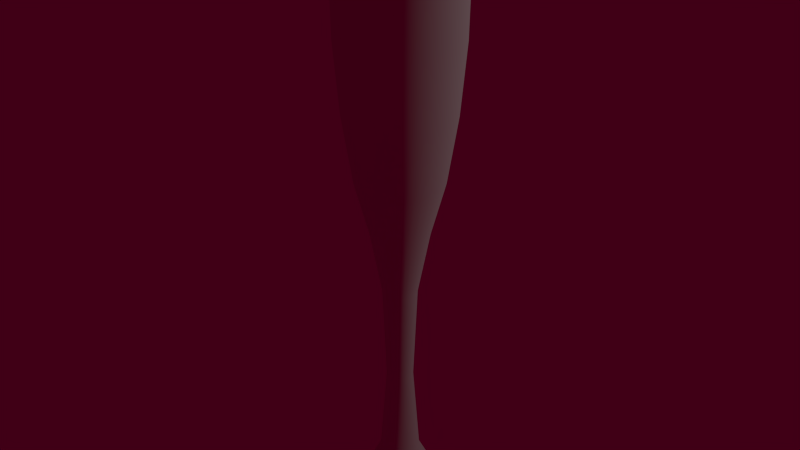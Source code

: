 # Source: wineGlass.blend  (saved by Blender 2.74.0; exported with 4.5.12 LTS)
import bpy
from mathutils import Matrix  # noqa: F401  (used for matrix-valued properties, if any)

bpy.ops.wm.read_factory_settings(use_empty=True)
scene = bpy.context.scene
scene.name = 'Scene'

# ---- collections
col_collection_1 = bpy.data.collections.new('Collection 1'); scene.collection.children.link(col_collection_1)

# ---- materials (node trees are filled in below, after node groups)
mat_mat_glass = bpy.data.materials.new('mat_glass')
mat_mat_glass.alpha_threshold = 0.0
mat_mat_glass.use_transparent_shadow = False
mat_mat_glass.roughness = 0.5
mat_mat_glass.specular_intensity = 0.4577

# ---- material node trees

# ---- world
world_world = bpy.data.worlds.new('World'); scene.world = world_world
world_world.color = (0.05088, 0.0, 0.007938)
world_world.use_sun_shadow = False
world_world.sun_shadow_jitter_overblur = 0.0
world_world.cycles.sampling_method = 'MANUAL'
world_world.cycles.sample_map_resolution = 256

# ---- lights
light_hemi = bpy.data.lights.new('Hemi', 'POINT')
light_hemi.transmission_factor = 0.0
light_hemi.energy = 100.0
light_hemi.shadow_buffer_clip_start = 0.5
light_hemi.shadow_soft_size = 0.1
light_hemi.shadow_maximum_resolution = 0.006
light_hemi.use_absolute_resolution = True
light_hemi.cycles.use_multiple_importance_sampling = False

# ---- meshes
me_circle = bpy.data.meshes.new('Circle')
me_circle.from_pydata([(0.02279, 0.2314, -2.534), (0.1239, 0.4083, -1.586), (0.2707, -0.3298, -1.586), (-0.4246, -0.04182, -1.586), (0.2707, 0.3298, -1.586), (0.1239, -0.4083, -1.586), (-0.4083, 0.1239, -1.586), (0.3763, 0.2011, -1.586), (-0.3298, 0.2707, -1.586), (-0.04182, -0.4246, -1.586), (0.4246, 0.04182, -1.586), (-0.2011, 0.3763, -1.586), (-0.2011, -0.3763, -1.586), (0.4083, -0.1239, -1.586), (-0.04182, 0.4246, -1.586), (-0.3298, -0.2707, -1.586), (0.04182, 0.4246, -1.586), (0.3298, -0.2707, -1.586), (-0.4083, -0.1239, -1.586), (0.2011, 0.3763, -1.586), (0.2011, -0.3763, -1.586), (-0.4246, 0.04182, -1.586), (0.3298, 0.2707, -1.586), (0.04182, -0.4246, -1.586), (-0.3763, 0.2011, -1.586), (0.4083, 0.1239, -1.586), (-0.2707, 0.3298, -1.586), (-0.1239, -0.4083, -1.586), (0.4246, -0.04182, -1.586), (-0.1239, 0.4083, -1.586), (-0.2707, -0.3298, -1.586), (0.3763, -0.2011, -1.586), (-0.3763, -0.2011, -1.586), (-0.4317, -0.2241, -0.5036), (0.4317, -0.2241, -0.5036), (-0.3106, -0.3674, -0.5036), (-0.1421, 0.4548, -0.5036), (0.4872, -0.04659, -0.5036), (-0.1421, -0.4548, -0.5036), (-0.3106, 0.3674, -0.5036), (0.4685, 0.138, -0.5036), (-0.4317, 0.2241, -0.5036), (0.04798, -0.473, -0.5036), (0.3784, 0.3015, -0.5036), (-0.4872, 0.04659, -0.5036), (0.2308, -0.4192, -0.5036), (0.2308, 0.4192, -0.5036), (-0.4685, -0.138, -0.5036), (0.3784, -0.3015, -0.5036), (0.04798, 0.473, -0.5036), (-0.3784, -0.3015, -0.5036), (-0.04798, 0.473, -0.5036), (0.4685, -0.138, -0.5036), (-0.2308, -0.4192, -0.5036), (-0.2308, 0.4192, -0.5036), (0.4872, 0.04659, -0.5036), (-0.04798, -0.473, -0.5036), (-0.3784, 0.3015, -0.5036), (0.4317, 0.2241, -0.5036), (-0.4685, 0.138, -0.5036), (0.1421, -0.4548, -0.5036), (0.3106, 0.3674, -0.5036), (-0.4872, -0.04659, -0.5036), (0.3106, -0.3674, -0.5036), (0.1421, 0.4548, -0.5036), (0.1054, 0.01038, -3.807), (0.1797, -0.1475, -2.534), (-0.2225, -0.0675, -2.534), (0.1096, 0.2051, -2.534), (0.1096, -0.2051, -2.534), (-0.2314, 0.02279, -2.534), (0.1797, 0.1475, -2.534), (0.02279, -0.2314, -2.534), (-0.2051, 0.1096, -2.534), (0.2225, 0.0675, -2.534), (-0.1475, 0.1797, -2.534), (-0.0675, -0.2225, -2.534), (0.2314, -0.02279, -2.534), (-0.0675, 0.2225, -2.534), (-0.1475, -0.1797, -2.534), (0.2051, -0.1096, -2.534), (-0.2051, -0.1096, -2.534), (0.0675, 0.2225, -2.534), (0.1475, -0.1797, -2.534), (-0.2314, -0.02279, -2.534), (0.1475, 0.1797, -2.534), (0.0675, -0.2225, -2.534), (-0.2225, 0.0675, -2.534), (0.2051, 0.1096, -2.534), (-0.1797, 0.1475, -2.534), (-0.02279, -0.2314, -2.534), (0.2314, 0.02279, -2.534), (-0.1096, 0.2051, -2.534), (-0.1096, -0.2051, -2.534), (0.2225, -0.0675, -2.534), (-0.02279, 0.2314, -2.534), (-0.1797, -0.1475, -2.534), (0.283, 0.1513, -4.832), (-0.04991, 0.09337, -3.807), (-0.04991, -0.09337, -3.807), (0.1013, -0.03073, -3.807), (-0.01038, 0.1054, -3.807), (-0.08184, -0.06716, -3.807), (0.01038, 0.1054, -3.807), (0.08184, -0.06716, -3.807), (-0.1013, -0.03073, -3.807), (0.04991, 0.09337, -3.807), (0.04991, -0.09337, -3.807), (-0.1054, 0.01038, -3.807), (0.08184, 0.06716, -3.807), (0.01038, -0.1054, -3.807), (-0.09337, 0.04991, -3.807), (0.1013, 0.03073, -3.807), (-0.06716, 0.08184, -3.807), (-0.03073, -0.1013, -3.807), (0.1054, -0.01038, -3.807), (-0.03073, 0.1013, -3.807), (-0.06716, -0.08184, -3.807), (0.09337, -0.04991, -3.807), (-0.09337, -0.04991, -3.807), (0.03073, 0.1013, -3.807), (0.06716, -0.08184, -3.807), (-0.1054, -0.01038, -3.807), (0.06716, 0.08184, -3.807), (0.03073, -0.1013, -3.807), (-0.1013, 0.03073, -3.807), (0.09337, 0.04991, -3.807), (-0.08184, 0.06716, -3.807), (-0.01038, -0.1054, -3.807), (-1.451e-07, 2.98e-07, -4.952), (-0.2481, 0.2036, -4.832), (-0.03146, -0.3194, -4.832), (0.3194, 0.03146, -4.832), (-0.1513, 0.283, -4.832), (-0.1513, -0.283, -4.832), (0.3071, -0.09316, -4.832), (-0.03146, 0.3194, -4.832), (-0.2481, -0.2036, -4.832), (0.03146, 0.3194, -4.832), (0.2481, -0.2036, -4.832), (-0.3071, -0.09316, -4.832), (0.1513, 0.283, -4.832), (0.1513, -0.283, -4.832), (-0.3194, 0.03146, -4.832), (0.2481, 0.2036, -4.832), (0.03146, -0.3194, -4.832), (-0.283, 0.1513, -4.832), (0.3071, 0.09316, -4.832), (-0.2036, 0.2481, -4.832), (-0.09316, -0.3071, -4.832), (0.3194, -0.03146, -4.832), (-0.09316, 0.3071, -4.832), (-0.2036, -0.2481, -4.832), (0.283, -0.1513, -4.832), (-0.283, -0.1513, -4.832), (0.09316, 0.3071, -4.832), (0.2036, -0.2481, -4.832), (-0.3194, -0.03146, -4.832), (0.2036, 0.2481, -4.832), (0.09316, -0.3071, -4.832), (-0.3071, 0.09316, -4.832), (-0.04753, 0.4542, 0.0), (-0.1408, 0.4368, 0.0), (-0.2286, 0.4025, 0.0), (-0.3076, 0.3528, 0.0), (-0.3748, 0.2896, 0.0), (-0.4276, 0.2152, 0.0), (-0.464, 0.1325, 0.0), (-0.4825, 0.04474, 0.0), (-0.4825, -0.04474, 0.0), (-0.464, -0.1325, 0.0), (-0.4276, -0.2152, 0.0), (-0.3748, -0.2896, 0.0), (-0.3076, -0.3528, 0.0), (-0.2286, -0.4025, 0.0), (-0.1408, -0.4368, 0.0), (-0.04753, -0.4542, 0.0), (0.04753, -0.4542, 0.0), (0.1408, -0.4368, 0.0), (0.2286, -0.4025, 0.0), (0.3076, -0.3528, 0.0), (0.3748, -0.2896, 0.0), (0.4276, -0.2152, 0.0), (0.464, -0.1325, 0.0), (0.4825, -0.04474, 0.0), (0.4825, 0.04474, 0.0), (0.464, 0.1325, 0.0), (0.4276, 0.2152, 0.0), (0.3748, 0.2896, 0.0), (0.3076, 0.3528, 0.0), (0.2286, 0.4025, 0.0), (0.1408, 0.4368, 0.0), (0.04753, 0.4542, 0.0), (-0.03376, 0.3427, -2.113), (-0.09997, 0.3296, -2.113), (-0.1623, 0.3037, -2.113), (-0.2185, 0.2662, -2.113), (-0.2662, 0.2185, -2.113), (-0.3037, 0.1623, -2.113), (-0.3296, 0.09997, -2.113), (-0.3427, 0.03376, -2.113), (-0.3427, -0.03376, -2.113), (-0.3296, -0.09997, -2.113), (-0.3037, -0.1623, -2.113), (-0.2662, -0.2185, -2.113), (-0.2185, -0.2662, -2.113), (-0.1623, -0.3037, -2.113), (-0.09997, -0.3296, -2.113), (-0.03376, -0.3427, -2.113), (0.03376, -0.3427, -2.113), (0.09997, -0.3296, -2.113), (0.1623, -0.3037, -2.113), (0.2185, -0.2662, -2.113), (0.2662, -0.2185, -2.113), (0.3037, -0.1623, -2.113), (0.3296, -0.09997, -2.113), (0.3427, -0.03376, -2.113), (0.3427, 0.03376, -2.113), (0.3296, 0.09997, -2.113), (0.3037, 0.1623, -2.113), (0.2662, 0.2185, -2.113), (0.2185, 0.2662, -2.113), (0.1623, 0.3037, -2.113), (0.09997, 0.3296, -2.113), (0.03376, 0.3427, -2.113), (0.1873, 0.4391, -0.5036), (0.08324, 0.4185, -1.586), (0.272, -0.3952, -0.5036), (0.3017, -0.3017, -1.586), (-0.4895, 1.891e-07, -0.5036), (-0.4185, -0.08324, -1.586), (0.3462, 0.3361, -0.5036), (0.2371, 0.3548, -1.586), (0.0955, -0.4662, -0.5036), (0.1633, -0.3942, -1.586), (-0.4523, 0.1819, -0.5036), (-0.4185, 0.08324, -1.586), (0.4523, 0.1819, -0.5036), (0.3548, 0.2371, -1.586), (-0.3462, 0.3361, -0.5036), (-0.3548, 0.2371, -1.586), (-0.0955, -0.4662, -0.5036), (7.451e-08, -0.4267, -1.586), (0.4895, 6.147e-07, -0.5036), (0.4185, 0.08324, -1.586), (-0.1873, 0.4391, -0.5036), (-0.2371, 0.3548, -1.586), (-0.272, -0.3952, -0.5036), (-0.1633, -0.3942, -1.586), (0.4523, -0.1819, -0.5036), (0.4185, -0.08324, -1.586), (-1.49e-07, 0.4753, -0.5036), (-0.08324, 0.4185, -1.586), (-0.407, -0.2641, -0.5036), (-0.3017, -0.3017, -1.586), (0.3548, -0.2371, -1.586), (-0.3942, -0.1633, -1.586), (0.1633, 0.3942, -1.586), (0.0955, 0.4662, -0.5036), (0.2371, -0.3548, -1.586), (0.3462, -0.3361, -0.5036), (-0.4267, 1.974e-07, -1.586), (-0.4801, -0.09273, -0.5036), (0.3017, 0.3017, -1.586), (0.272, 0.3952, -0.5036), (0.08324, -0.4185, -1.586), (0.1873, -0.4391, -0.5036), (-0.3942, 0.1633, -1.586), (-0.4801, 0.09273, -0.5036), (0.3942, 0.1633, -1.586), (0.407, 0.2641, -0.5036), (-0.3017, 0.3017, -1.586), (-0.407, 0.2641, -0.5036), (-0.08324, -0.4185, -1.586), (1.034e-07, -0.4753, -0.5036), (0.4267, 5.774e-07, -1.586), (0.4801, 0.09273, -0.5036), (-0.1633, 0.3942, -1.586), (-0.272, 0.3952, -0.5036), (-0.2371, -0.3548, -1.586), (-0.1873, -0.4391, -0.5036), (0.3942, -0.1633, -1.586), (0.4801, -0.09273, -0.5036), (-1.453e-07, 0.4267, -1.586), (-0.0955, 0.4662, -0.5036), (-0.3548, -0.2371, -1.586), (-0.3462, -0.3361, -0.5036), (0.407, -0.2641, -0.5036), (-0.4523, -0.1819, -0.5036), (-0.4199, -0.2228, -1.026), (0.4199, -0.2228, -1.026), (-0.3021, -0.3653, -1.026), (-0.1382, 0.4522, -1.026), (0.4739, -0.04632, -1.026), (-0.1382, -0.4522, -1.026), (-0.3021, 0.3653, -1.026), (0.4557, 0.1372, -1.026), (-0.4199, 0.2228, -1.026), (0.04667, -0.4703, -1.026), (0.3681, 0.2998, -1.026), (-0.4739, 0.04632, -1.026), (0.2245, -0.4168, -1.026), (0.2245, 0.4168, -1.026), (-0.4557, -0.1372, -1.026), (0.3681, -0.2998, -1.026), (0.04667, 0.4703, -1.026), (-0.3681, -0.2998, -1.026), (-0.04667, 0.4703, -1.026), (0.4557, -0.1372, -1.026), (-0.2245, -0.4168, -1.026), (-0.2245, 0.4168, -1.026), (0.4739, 0.04632, -1.026), (-0.04667, -0.4703, -1.026), (-0.3681, 0.2998, -1.026), (0.4199, 0.2228, -1.026), (-0.4557, 0.1372, -1.026), (0.1382, -0.4522, -1.026), (0.3021, 0.3653, -1.026), (-0.4739, -0.04632, -1.026), (0.3021, -0.3653, -1.026), (0.1382, 0.4522, -1.026), (-0.01348, 0.1369, -3.037), (-0.03992, 0.1316, -3.037), (-0.06483, 0.1213, -3.037), (-0.08725, 0.1063, -3.037), (-0.1063, 0.08725, -3.037), (-0.1213, 0.06483, -3.037), (-0.1316, 0.03992, -3.037), (-0.1369, 0.01348, -3.037), (-0.1369, -0.01348, -3.037), (-0.1316, -0.03992, -3.037), (-0.1213, -0.06483, -3.037), (-0.1063, -0.08725, -3.037), (-0.08725, -0.1063, -3.037), (-0.06483, -0.1213, -3.037), (-0.03992, -0.1316, -3.037), (-0.01348, -0.1369, -3.037), (0.01348, -0.1369, -3.037), (0.03992, -0.1316, -3.037), (0.06483, -0.1213, -3.037), (0.08725, -0.1063, -3.037), (0.1063, -0.08725, -3.037), (0.1213, -0.06483, -3.037), (0.1316, -0.03992, -3.037), (0.1369, -0.01348, -3.037), (0.1369, 0.01348, -3.037), (0.1316, 0.03992, -3.037), (0.1213, 0.06483, -3.037), (0.1063, 0.08725, -3.037), (0.08725, 0.1063, -3.037), (0.06483, 0.1213, -3.037), (0.03992, 0.1316, -3.037), (0.01348, 0.1369, -3.037), (0.04536, 0.2281, -2.534), (-1.369e-07, 0.2325, -2.534), (0.1644, -0.1644, -2.534), (0.1933, -0.1292, -2.534), (-0.2281, -0.04536, -2.534), (-0.2148, -0.08898, -2.534), (0.1292, 0.1933, -2.534), (0.08898, 0.2148, -2.534), (0.08898, -0.2148, -2.534), (0.1292, -0.1933, -2.534), (-0.2281, 0.04536, -2.534), (-0.2325, 2.384e-07, -2.534), (0.1933, 0.1292, -2.534), (0.1644, 0.1644, -2.534), (-1.63e-08, -0.2325, -2.534), (0.04536, -0.2281, -2.534), (-0.1933, 0.1292, -2.534), (-0.2148, 0.08898, -2.534), (0.2281, 0.04536, -2.534), (0.2148, 0.08899, -2.534), (-0.1292, 0.1933, -2.534), (-0.1644, 0.1644, -2.534), (-0.08898, -0.2148, -2.534), (-0.04536, -0.2281, -2.534), (0.2281, -0.04536, -2.534), (0.2325, 4.456e-07, -2.534), (-0.04536, 0.2281, -2.534), (-0.08898, 0.2148, -2.534), (-0.1644, -0.1644, -2.534), (-0.1292, -0.1933, -2.534), (0.2148, -0.08898, -2.534), (-0.1933, -0.1292, -2.534), (-0.01565, 0.1589, -4.515), (-0.04634, 0.1528, -4.515), (-0.07525, 0.1408, -4.515), (-0.1013, 0.1234, -4.515), (-0.1234, 0.1013, -4.515), (-0.1408, 0.07525, -4.515), (-0.1528, 0.04634, -4.515), (-0.1589, 0.01565, -4.515), (-0.1589, -0.01565, -4.515), (-0.1528, -0.04634, -4.515), (-0.1408, -0.07525, -4.515), (-0.1234, -0.1013, -4.515), (-0.1013, -0.1234, -4.515), (-0.07525, -0.1408, -4.515), (-0.04634, -0.1528, -4.515), (-0.01565, -0.1589, -4.515), (0.01565, -0.1589, -4.515), (0.04634, -0.1528, -4.515), (0.07525, -0.1408, -4.515), (0.1013, -0.1234, -4.515), (0.1234, -0.1013, -4.515), (0.1408, -0.07525, -4.515), (0.1528, -0.04634, -4.515), (0.1589, -0.01565, -4.515), (0.1589, 0.01565, -4.515), (0.1528, 0.04634, -4.515), (0.1408, 0.07525, -4.515), (0.1234, 0.1013, -4.515), (0.1013, 0.1234, -4.515), (0.07525, 0.1408, -4.515), (0.04634, 0.1528, -4.515), (0.01565, 0.1589, -4.515), (0.1059, 3.618e-07, -3.807), (0.1038, 0.02065, -3.807), (-0.04051, 0.09781, -3.807), (-0.05882, 0.08803, -3.807), (-0.05882, -0.08803, -3.807), (-0.04051, -0.09781, -3.807), (0.09781, -0.04051, -3.807), (0.1038, -0.02065, -3.807), (-1.283e-07, 0.1059, -3.807), (-0.02065, 0.1038, -3.807), (-0.08803, -0.05882, -3.807), (-0.07486, -0.07486, -3.807), (0.02065, 0.1038, -3.807), (0.07486, -0.07486, -3.807), (0.08803, -0.05882, -3.807), (-0.1038, -0.02065, -3.807), (-0.09781, -0.04051, -3.807), (0.05882, 0.08803, -3.807), (0.04051, 0.09781, -3.807), (0.04051, -0.09781, -3.807), (0.05882, -0.08803, -3.807), (-0.1038, 0.02065, -3.807), (-0.1059, 2.682e-07, -3.807), (0.08803, 0.05882, -3.807), (0.07486, 0.07486, -3.807), (-7.381e-08, -0.1059, -3.807), (0.02065, -0.1038, -3.807), (-0.08803, 0.05882, -3.807), (-0.09781, 0.04051, -3.807), (0.09781, 0.04051, -3.807), (-0.07486, 0.07486, -3.807), (-0.02065, -0.1038, -3.807), (-0.03413, 0.3465, -4.922), (-0.1011, 0.3332, -4.922), (-0.1641, 0.3071, -4.922), (-0.2209, 0.2692, -4.922), (-0.2692, 0.2209, -4.922), (-0.3071, 0.1641, -4.922), (-0.3332, 0.1011, -4.922), (-0.3465, 0.03413, -4.922), (-0.3465, -0.03413, -4.922), (-0.3332, -0.1011, -4.922), (-0.3071, -0.1641, -4.922), (-0.2692, -0.2209, -4.922), (-0.2209, -0.2692, -4.922), (-0.1641, -0.3071, -4.922), (-0.1011, -0.3332, -4.922), (-0.03413, -0.3465, -4.922), (0.03413, -0.3465, -4.922), (0.1011, -0.3332, -4.922), (0.1641, -0.3071, -4.922), (0.2209, -0.2692, -4.922), (0.2692, -0.2209, -4.922), (0.3071, -0.1641, -4.922), (0.3332, -0.1011, -4.922), (0.3465, -0.03413, -4.922), (0.3465, 0.03413, -4.922), (0.3332, 0.1011, -4.922), (0.3071, 0.1641, -4.922), (0.2692, 0.2209, -4.922), (0.2209, 0.2692, -4.922), (0.1641, 0.3071, -4.922), (0.1011, 0.3332, -4.922), (0.03413, 0.3465, -4.922), (0.2965, 0.1228, -4.832), (0.2668, 0.1783, -4.832), (-0.2269, 0.2269, -4.832), (-0.2668, 0.1783, -4.832), (-0.06261, -0.3148, -4.832), (1.676e-08, -0.3209, -4.832), (0.3209, 5.011e-07, -4.832), (0.3148, 0.06261, -4.832), (-0.1228, 0.2965, -4.832), (-0.1783, 0.2668, -4.832), (-0.1783, -0.2668, -4.832), (-0.1228, -0.2965, -4.832), (0.2965, -0.1228, -4.832), (0.3148, -0.06261, -4.832), (-1.481e-07, 0.3209, -4.832), (-0.06261, 0.3148, -4.832), (-0.2668, -0.1783, -4.832), (-0.2269, -0.2269, -4.832), (0.06261, 0.3148, -4.832), (0.2269, -0.2269, -4.832), (0.2668, -0.1783, -4.832), (-0.3148, -0.06261, -4.832), (-0.2965, -0.1228, -4.832), (0.1783, 0.2668, -4.832), (0.1228, 0.2965, -4.832), (0.1228, -0.2965, -4.832), (0.1783, -0.2668, -4.832), (-0.3148, 0.06261, -4.832), (-0.3209, 2.17e-07, -4.832), (0.2269, 0.2269, -4.832), (0.06261, -0.3148, -4.832), (-0.2965, 0.1228, -4.832), (-1.529e-07, 0.4564, 0.0), (-0.0946, 0.4477, 0.0), (-0.1856, 0.4217, 0.0), (-0.2694, 0.3795, 0.0), (-0.3429, 0.3227, 0.0), (-0.4032, 0.2536, 0.0), (-0.448, 0.1747, 0.0), (-0.4756, 0.08905, 0.0), (-0.4849, 1.952e-07, 0.0), (-0.4756, -0.08905, 0.0), (-0.448, -0.1747, 0.0), (-0.4032, -0.2536, 0.0), (-0.3429, -0.3227, 0.0), (-0.2694, -0.3795, 0.0), (-0.1856, -0.4217, 0.0), (-0.0946, -0.4477, 0.0), (9.561e-08, -0.4564, 0.0), (0.0946, -0.4477, 0.0), (0.1856, -0.4217, 0.0), (0.2694, -0.3795, 0.0), (0.3429, -0.3227, 0.0), (0.4032, -0.2536, 0.0), (0.448, -0.1747, 0.0), (0.4756, -0.08904, 0.0), (0.4849, 6.011e-07, 0.0), (0.4756, 0.08905, 0.0), (0.448, 0.1747, 0.0), (0.4032, 0.2536, 0.0), (0.3429, 0.3227, 0.0), (0.2694, 0.3795, 0.0), (0.1856, 0.4217, 0.0), (0.09459, 0.4477, 0.0), (-1.427e-07, 0.3444, -2.113), (-0.06719, 0.3378, -2.113), (-0.1318, 0.3182, -2.113), (-0.1913, 0.2864, -2.113), (-0.2435, 0.2435, -2.113), (-0.2864, 0.1913, -2.113), (-0.3182, 0.1318, -2.113), (-0.3378, 0.06719, -2.113), (-0.3444, 2.136e-07, -2.113), (-0.3378, -0.06719, -2.113), (-0.3182, -0.1318, -2.113), (-0.2864, -0.1913, -2.113), (-0.2435, -0.2435, -2.113), (-0.1913, -0.2864, -2.113), (-0.1318, -0.3182, -2.113), (-0.06719, -0.3378, -2.113), (3.541e-08, -0.3444, -2.113), (0.06719, -0.3378, -2.113), (0.1318, -0.3182, -2.113), (0.1913, -0.2864, -2.113), (0.2435, -0.2435, -2.113), (0.2864, -0.1913, -2.113), (0.3182, -0.1318, -2.113), (0.3378, -0.06719, -2.113), (0.3444, 5.199e-07, -2.113), (0.3378, 0.06719, -2.113), (0.3182, 0.1318, -2.113), (0.2864, 0.1913, -2.113), (0.2435, 0.2435, -2.113), (0.1913, 0.2864, -2.113), (0.1318, 0.3182, -2.113), (0.06719, 0.3378, -2.113), (0.1822, 0.4366, -1.026), (0.09289, 0.4635, -1.026), (0.2645, -0.393, -1.026), (0.3367, -0.3342, -1.026), (-0.4762, 1.899e-07, -1.026), (-0.467, -0.0922, -1.026), (0.3367, 0.3342, -1.026), (0.2645, 0.393, -1.026), (0.09289, -0.4635, -1.026), (0.1822, -0.4366, -1.026), (-0.4399, 0.1809, -1.026), (-0.467, 0.0922, -1.026), (0.4399, 0.1809, -1.026), (0.3959, 0.2626, -1.026), (-0.3367, 0.3342, -1.026), (-0.3959, 0.2626, -1.026), (-0.09289, -0.4635, -1.026), (9.949e-08, -0.4726, -1.026), (0.4762, 6.113e-07, -1.026), (0.467, 0.0922, -1.026), (-0.1822, 0.4366, -1.026), (-0.2645, 0.393, -1.026), (-0.2645, -0.393, -1.026), (-0.1822, -0.4366, -1.026), (0.4399, -0.1809, -1.026), (0.467, -0.0922, -1.026), (-1.451e-07, 0.4726, -1.026), (-0.09289, 0.4635, -1.026), (-0.3959, -0.2626, -1.026), (-0.3367, -0.3342, -1.026), (0.3959, -0.2626, -1.026), (-0.4399, -0.1809, -1.026), (-0.02683, 0.1349, -3.037), (-1.304e-07, 0.1375, -3.037), (-0.05263, 0.1271, -3.037), (-0.07641, 0.1144, -3.037), (-0.09725, 0.09725, -3.037), (-0.1144, 0.07641, -3.037), (-0.1271, 0.05263, -3.037), (-0.1349, 0.02683, -3.037), (-0.1375, 2.608e-07, -3.037), (-0.1349, -0.02683, -3.037), (-0.1271, -0.05263, -3.037), (-0.1144, -0.07641, -3.037), (-0.09725, -0.09725, -3.037), (-0.07641, -0.1144, -3.037), (-0.05263, -0.1271, -3.037), (-0.02683, -0.1349, -3.037), (-5.952e-08, -0.1375, -3.037), (0.02683, -0.1349, -3.037), (0.05263, -0.1271, -3.037), (0.07641, -0.1144, -3.037), (0.09725, -0.09725, -3.037), (0.1144, -0.07641, -3.037), (0.1271, -0.05263, -3.037), (0.1349, -0.02683, -3.037), (0.1375, 3.829e-07, -3.037), (0.1349, 0.02683, -3.037), (0.1271, 0.05263, -3.037), (0.1144, 0.07641, -3.037), (0.09725, 0.09725, -3.037), (0.07641, 0.1144, -3.037), (0.05263, 0.1271, -3.037), (0.02683, 0.1349, -3.037), (-0.03114, 0.1566, -4.515), (-1.334e-07, 0.1596, -4.515), (-0.06109, 0.1475, -4.515), (-0.08869, 0.1327, -4.515), (-0.1129, 0.1129, -4.515), (-0.1327, 0.08869, -4.515), (-0.1475, 0.06109, -4.515), (-0.1566, 0.03114, -4.515), (-0.1596, 2.554e-07, -4.515), (-0.1566, -0.03114, -4.515), (-0.1475, -0.06109, -4.515), (-0.1327, -0.08869, -4.515), (-0.1129, -0.1129, -4.515), (-0.08869, -0.1327, -4.515), (-0.06109, -0.1475, -4.515), (-0.03114, -0.1566, -4.515), (-5.127e-08, -0.1596, -4.515), (0.03114, -0.1566, -4.515), (0.06109, -0.1475, -4.515), (0.08869, -0.1327, -4.515), (0.1129, -0.1129, -4.515), (0.1327, -0.08869, -4.515), (0.1475, -0.06109, -4.515), (0.1566, -0.03114, -4.515), (0.1596, 3.968e-07, -4.515), (0.1566, 0.03114, -4.515), (0.1475, 0.06109, -4.515), (0.1327, 0.08869, -4.515), (0.1129, 0.1129, -4.515), (0.08869, 0.1327, -4.515), (0.06109, 0.1475, -4.515), (0.03114, 0.1566, -4.515), (-0.07408, 0.3724, -4.898), (-2.007e-07, 0.3797, -4.898), (-0.1453, 0.3508, -4.898), (-0.2109, 0.3157, -4.898), (-0.2685, 0.2685, -4.898), (-0.3157, 0.2109, -4.898), (-0.3508, 0.1453, -4.898), (-0.3724, 0.07408, -4.898), (-0.3797, 2.031e-07, -4.898), (-0.3724, -0.07407, -4.898), (-0.3508, -0.1453, -4.898), (-0.3157, -0.2109, -4.898), (-0.2685, -0.2685, -4.898), (-0.2109, -0.3157, -4.898), (-0.1453, -0.3508, -4.898), (-0.07408, -0.3724, -4.898), (3.924e-08, -0.3797, -4.898), (0.07408, -0.3724, -4.898), (0.1453, -0.3508, -4.898), (0.2109, -0.3157, -4.898), (0.2685, -0.2685, -4.898), (0.3157, -0.2109, -4.898), (0.3508, -0.1453, -4.898), (0.3724, -0.07407, -4.898), (0.3797, 5.402e-07, -4.898), (0.3724, 0.07408, -4.898), (0.3508, 0.1453, -4.898), (0.3157, 0.2109, -4.898), (0.2685, 0.2685, -4.898), (0.2109, 0.3157, -4.898), (0.1453, 0.3508, -4.898), (0.07407, 0.3724, -4.898)], [], [(0, 224, 576, 353), (0, 353, 640, 352), (0, 352, 610, 354), (0, 354, 545, 224), (1, 320, 577, 257), (1, 257, 575, 223), (1, 223, 576, 226), (1, 226, 578, 320), (2, 319, 579, 259), (2, 259, 564, 212), (2, 212, 565, 228), (2, 228, 580, 319), (3, 318, 581, 261), (3, 261, 553, 201), (3, 201, 554, 230), (3, 230, 582, 318), (4, 317, 583, 263), (4, 263, 573, 221), (4, 221, 574, 232), (4, 232, 584, 317), (5, 316, 585, 265), (5, 265, 562, 210), (5, 210, 563, 234), (5, 234, 586, 316), (6, 315, 587, 267), (6, 267, 551, 199), (6, 199, 552, 236), (6, 236, 588, 315), (7, 314, 589, 269), (7, 269, 571, 219), (7, 219, 572, 238), (7, 238, 590, 314), (8, 313, 591, 271), (8, 271, 549, 197), (8, 197, 550, 240), (8, 240, 592, 313), (9, 312, 593, 273), (9, 273, 560, 208), (9, 208, 561, 242), (9, 242, 594, 312), (10, 311, 595, 275), (10, 275, 569, 217), (10, 217, 570, 244), (10, 244, 596, 311), (11, 310, 597, 277), (11, 277, 547, 195), (11, 195, 548, 246), (11, 246, 598, 310), (12, 309, 599, 279), (12, 279, 558, 206), (12, 206, 559, 248), (12, 248, 600, 309), (13, 308, 601, 281), (13, 281, 567, 215), (13, 215, 568, 250), (13, 250, 602, 308), (14, 307, 603, 283), (14, 283, 545, 193), (14, 193, 546, 252), (14, 252, 604, 307), (15, 306, 605, 285), (15, 285, 556, 204), (15, 204, 557, 254), (15, 254, 606, 306), (16, 305, 578, 226), (16, 226, 576, 224), (16, 224, 545, 283), (16, 283, 603, 305), (17, 304, 580, 228), (17, 228, 565, 213), (17, 213, 566, 255), (17, 255, 607, 304), (18, 303, 582, 230), (18, 230, 554, 202), (18, 202, 555, 256), (18, 256, 608, 303), (19, 302, 584, 232), (19, 232, 574, 222), (19, 222, 575, 257), (19, 257, 577, 302), (20, 301, 586, 234), (20, 234, 563, 211), (20, 211, 564, 259), (20, 259, 579, 301), (21, 300, 588, 236), (21, 236, 552, 200), (21, 200, 553, 261), (21, 261, 581, 300), (22, 299, 590, 238), (22, 238, 572, 220), (22, 220, 573, 263), (22, 263, 583, 299), (23, 298, 594, 242), (23, 242, 561, 209), (23, 209, 562, 265), (23, 265, 585, 298), (24, 297, 592, 240), (24, 240, 550, 198), (24, 198, 551, 267), (24, 267, 587, 297), (25, 296, 596, 244), (25, 244, 570, 218), (25, 218, 571, 269), (25, 269, 589, 296), (26, 295, 598, 246), (26, 246, 548, 196), (26, 196, 549, 271), (26, 271, 591, 295), (27, 294, 600, 248), (27, 248, 559, 207), (27, 207, 560, 273), (27, 273, 593, 294), (28, 293, 602, 250), (28, 250, 568, 216), (28, 216, 569, 275), (28, 275, 595, 293), (29, 292, 604, 252), (29, 252, 546, 194), (29, 194, 547, 277), (29, 277, 597, 292), (30, 291, 606, 254), (30, 254, 557, 205), (30, 205, 558, 279), (30, 279, 599, 291), (31, 290, 607, 255), (31, 255, 566, 214), (31, 214, 567, 281), (31, 281, 601, 290), (32, 289, 608, 256), (32, 256, 555, 203), (32, 203, 556, 285), (32, 285, 605, 289), (33, 171, 523, 288), (33, 288, 608, 289), (33, 289, 605, 253), (33, 253, 524, 171), (34, 182, 534, 287), (34, 287, 607, 290), (34, 290, 601, 249), (34, 249, 535, 182), (35, 173, 525, 286), (35, 286, 606, 291), (35, 291, 599, 247), (35, 247, 526, 173), (36, 162, 514, 284), (36, 284, 604, 292), (36, 292, 597, 245), (36, 245, 515, 162), (37, 184, 536, 282), (37, 282, 602, 293), (37, 293, 595, 243), (37, 243, 537, 184), (38, 175, 527, 280), (38, 280, 600, 294), (38, 294, 593, 241), (38, 241, 528, 175), (39, 164, 516, 278), (39, 278, 598, 295), (39, 295, 591, 239), (39, 239, 517, 164), (40, 186, 538, 276), (40, 276, 596, 296), (40, 296, 589, 237), (40, 237, 539, 186), (41, 166, 518, 272), (41, 272, 592, 297), (41, 297, 587, 235), (41, 235, 519, 166), (42, 177, 529, 274), (42, 274, 594, 298), (42, 298, 585, 233), (42, 233, 530, 177), (43, 188, 540, 270), (43, 270, 590, 299), (43, 299, 583, 231), (43, 231, 541, 188), (44, 168, 520, 268), (44, 268, 588, 300), (44, 300, 581, 229), (44, 229, 521, 168), (45, 179, 531, 266), (45, 266, 586, 301), (45, 301, 579, 227), (45, 227, 532, 179), (46, 190, 542, 264), (46, 264, 584, 302), (46, 302, 577, 225), (46, 225, 543, 190), (47, 170, 522, 262), (47, 262, 582, 303), (47, 303, 608, 288), (47, 288, 523, 170), (48, 181, 533, 260), (48, 260, 580, 304), (48, 304, 607, 287), (48, 287, 534, 181), (49, 192, 544, 258), (49, 258, 578, 305), (49, 305, 603, 251), (49, 251, 513, 192), (50, 172, 524, 253), (50, 253, 605, 306), (50, 306, 606, 286), (50, 286, 525, 172), (51, 161, 513, 251), (51, 251, 603, 307), (51, 307, 604, 284), (51, 284, 514, 161), (52, 183, 535, 249), (52, 249, 601, 308), (52, 308, 602, 282), (52, 282, 536, 183), (53, 174, 526, 247), (53, 247, 599, 309), (53, 309, 600, 280), (53, 280, 527, 174), (54, 163, 515, 245), (54, 245, 597, 310), (54, 310, 598, 278), (54, 278, 516, 163), (55, 185, 537, 243), (55, 243, 595, 311), (55, 311, 596, 276), (55, 276, 538, 185), (56, 176, 528, 241), (56, 241, 593, 312), (56, 312, 594, 274), (56, 274, 529, 176), (57, 165, 517, 239), (57, 239, 591, 313), (57, 313, 592, 272), (57, 272, 518, 165), (58, 187, 539, 237), (58, 237, 589, 314), (58, 314, 590, 270), (58, 270, 540, 187), (59, 167, 519, 235), (59, 235, 587, 315), (59, 315, 588, 268), (59, 268, 520, 167), (60, 178, 530, 233), (60, 233, 585, 316), (60, 316, 586, 266), (60, 266, 531, 178), (61, 189, 541, 231), (61, 231, 583, 317), (61, 317, 584, 264), (61, 264, 542, 189), (62, 169, 521, 229), (62, 229, 581, 318), (62, 318, 582, 262), (62, 262, 522, 169), (63, 180, 532, 227), (63, 227, 579, 319), (63, 319, 580, 260), (63, 260, 533, 180), (64, 191, 543, 225), (64, 225, 577, 320), (64, 320, 578, 258), (64, 258, 544, 191), (65, 345, 633, 417), (65, 417, 665, 409), (65, 409, 666, 418), (65, 418, 634, 345), (66, 213, 565, 355), (66, 355, 629, 341), (66, 341, 630, 356), (66, 356, 566, 213), (67, 202, 554, 357), (67, 357, 618, 330), (67, 330, 619, 358), (67, 358, 555, 202), (68, 222, 574, 359), (68, 359, 638, 350), (68, 350, 639, 360), (68, 360, 575, 222), (69, 211, 563, 361), (69, 361, 627, 339), (69, 339, 628, 362), (69, 362, 564, 211), (70, 200, 552, 363), (70, 363, 616, 328), (70, 328, 617, 364), (70, 364, 553, 200), (71, 220, 572, 365), (71, 365, 636, 348), (71, 348, 637, 366), (71, 366, 573, 220), (72, 209, 561, 367), (72, 367, 625, 337), (72, 337, 626, 368), (72, 368, 562, 209), (73, 198, 550, 369), (73, 369, 614, 326), (73, 326, 615, 370), (73, 370, 551, 198), (74, 218, 570, 371), (74, 371, 634, 346), (74, 346, 635, 372), (74, 372, 571, 218), (75, 196, 548, 373), (75, 373, 612, 324), (75, 324, 613, 374), (75, 374, 549, 196), (76, 207, 559, 375), (76, 375, 623, 335), (76, 335, 624, 376), (76, 376, 560, 207), (77, 216, 568, 377), (77, 377, 632, 344), (77, 344, 633, 378), (77, 378, 569, 216), (78, 194, 546, 379), (78, 379, 609, 322), (78, 322, 611, 380), (78, 380, 547, 194), (79, 205, 557, 381), (79, 381, 621, 333), (79, 333, 622, 382), (79, 382, 558, 205), (80, 214, 566, 356), (80, 356, 630, 342), (80, 342, 631, 383), (80, 383, 567, 214), (81, 203, 555, 358), (81, 358, 619, 331), (81, 331, 620, 384), (81, 384, 556, 203), (82, 223, 575, 360), (82, 360, 639, 351), (82, 351, 640, 353), (82, 353, 576, 223), (83, 212, 564, 362), (83, 362, 628, 340), (83, 340, 629, 355), (83, 355, 565, 212), (84, 201, 553, 364), (84, 364, 617, 329), (84, 329, 618, 357), (84, 357, 554, 201), (85, 221, 573, 366), (85, 366, 637, 349), (85, 349, 638, 359), (85, 359, 574, 221), (86, 210, 562, 368), (86, 368, 626, 338), (86, 338, 627, 361), (86, 361, 563, 210), (87, 199, 551, 370), (87, 370, 615, 327), (87, 327, 616, 363), (87, 363, 552, 199), (88, 219, 571, 372), (88, 372, 635, 347), (88, 347, 636, 365), (88, 365, 572, 219), (89, 197, 549, 374), (89, 374, 613, 325), (89, 325, 614, 369), (89, 369, 550, 197), (90, 208, 560, 376), (90, 376, 624, 336), (90, 336, 625, 367), (90, 367, 561, 208), (91, 217, 569, 378), (91, 378, 633, 345), (91, 345, 634, 371), (91, 371, 570, 217), (92, 195, 547, 380), (92, 380, 611, 323), (92, 323, 612, 373), (92, 373, 548, 195), (93, 206, 558, 382), (93, 382, 622, 334), (93, 334, 623, 375), (93, 375, 559, 206), (94, 215, 567, 383), (94, 383, 631, 343), (94, 343, 632, 377), (94, 377, 568, 215), (95, 193, 545, 354), (95, 354, 610, 321), (95, 321, 609, 379), (95, 379, 546, 193), (96, 204, 556, 384), (96, 384, 620, 332), (96, 332, 621, 381), (96, 381, 557, 204), (97, 411, 667, 481), (97, 481, 699, 475), (97, 475, 700, 482), (97, 482, 668, 411), (98, 323, 611, 419), (98, 419, 643, 387), (98, 387, 644, 420), (98, 420, 612, 323), (99, 334, 622, 421), (99, 421, 654, 398), (99, 398, 655, 422), (99, 422, 623, 334), (100, 343, 631, 423), (100, 423, 663, 407), (100, 407, 664, 424), (100, 424, 632, 343), (101, 321, 610, 425), (101, 425, 642, 385), (101, 385, 641, 426), (101, 426, 609, 321), (102, 332, 620, 427), (102, 427, 652, 396), (102, 396, 653, 428), (102, 428, 621, 332), (103, 352, 640, 429), (103, 429, 672, 416), (103, 416, 642, 425), (103, 425, 610, 352), (104, 341, 629, 430), (104, 430, 661, 405), (104, 405, 662, 431), (104, 431, 630, 341), (105, 330, 618, 432), (105, 432, 650, 394), (105, 394, 651, 433), (105, 433, 619, 330), (106, 350, 638, 434), (106, 434, 670, 414), (106, 414, 671, 435), (106, 435, 639, 350), (107, 339, 627, 436), (107, 436, 659, 403), (107, 403, 660, 437), (107, 437, 628, 339), (108, 328, 616, 438), (108, 438, 648, 392), (108, 392, 649, 439), (108, 439, 617, 328), (109, 348, 636, 440), (109, 440, 668, 412), (109, 412, 669, 441), (109, 441, 637, 348), (110, 337, 625, 442), (110, 442, 657, 401), (110, 401, 658, 443), (110, 443, 626, 337), (111, 326, 614, 444), (111, 444, 646, 390), (111, 390, 647, 445), (111, 445, 615, 326), (112, 346, 634, 418), (112, 418, 666, 410), (112, 410, 667, 446), (112, 446, 635, 346), (113, 324, 612, 420), (113, 420, 644, 388), (113, 388, 645, 447), (113, 447, 613, 324), (114, 335, 623, 422), (114, 422, 655, 399), (114, 399, 656, 448), (114, 448, 624, 335), (115, 344, 632, 424), (115, 424, 664, 408), (115, 408, 665, 417), (115, 417, 633, 344), (116, 322, 609, 426), (116, 426, 641, 386), (116, 386, 643, 419), (116, 419, 611, 322), (117, 333, 621, 428), (117, 428, 653, 397), (117, 397, 654, 421), (117, 421, 622, 333), (118, 342, 630, 431), (118, 431, 662, 406), (118, 406, 663, 423), (118, 423, 631, 342), (119, 331, 619, 433), (119, 433, 651, 395), (119, 395, 652, 427), (119, 427, 620, 331), (120, 351, 639, 435), (120, 435, 671, 415), (120, 415, 672, 429), (120, 429, 640, 351), (121, 340, 628, 437), (121, 437, 660, 404), (121, 404, 661, 430), (121, 430, 629, 340), (122, 329, 617, 439), (122, 439, 649, 393), (122, 393, 650, 432), (122, 432, 618, 329), (123, 349, 637, 441), (123, 441, 669, 413), (123, 413, 670, 434), (123, 434, 638, 349), (124, 338, 626, 443), (124, 443, 658, 402), (124, 402, 659, 436), (124, 436, 627, 338), (125, 327, 615, 445), (125, 445, 647, 391), (125, 391, 648, 438), (125, 438, 616, 327), (126, 347, 635, 446), (126, 446, 667, 411), (126, 411, 668, 440), (126, 440, 636, 347), (127, 325, 613, 447), (127, 447, 645, 389), (127, 389, 646, 444), (127, 444, 614, 325), (128, 336, 624, 448), (128, 448, 656, 400), (128, 400, 657, 442), (128, 442, 625, 336), (129, 449, 674, 480), (129, 480, 704, 479), (129, 479, 703, 478), (129, 478, 702, 477), (129, 477, 701, 476), (129, 476, 700, 475), (129, 475, 699, 474), (129, 474, 698, 473), (129, 473, 697, 472), (129, 472, 696, 471), (129, 471, 695, 470), (129, 470, 694, 469), (129, 469, 693, 468), (129, 468, 692, 467), (129, 467, 691, 466), (129, 466, 690, 465), (129, 465, 689, 464), (129, 464, 688, 463), (129, 463, 687, 462), (129, 462, 686, 461), (129, 461, 685, 460), (129, 460, 684, 459), (129, 459, 683, 458), (129, 458, 682, 457), (129, 457, 681, 456), (129, 456, 680, 455), (129, 455, 679, 454), (129, 454, 678, 453), (129, 453, 677, 452), (129, 452, 676, 451), (129, 451, 675, 450), (129, 450, 673, 449), (130, 389, 645, 483), (130, 483, 677, 453), (130, 453, 678, 484), (130, 484, 646, 389), (131, 400, 656, 485), (131, 485, 688, 464), (131, 464, 689, 486), (131, 486, 657, 400), (132, 409, 665, 487), (132, 487, 697, 473), (132, 473, 698, 488), (132, 488, 666, 409), (133, 387, 643, 489), (133, 489, 675, 451), (133, 451, 676, 490), (133, 490, 644, 387), (134, 398, 654, 491), (134, 491, 686, 462), (134, 462, 687, 492), (134, 492, 655, 398), (135, 407, 663, 493), (135, 493, 695, 471), (135, 471, 696, 494), (135, 494, 664, 407), (136, 385, 642, 495), (136, 495, 674, 449), (136, 449, 673, 496), (136, 496, 641, 385), (137, 396, 652, 497), (137, 497, 684, 460), (137, 460, 685, 498), (137, 498, 653, 396), (138, 416, 672, 499), (138, 499, 704, 480), (138, 480, 674, 495), (138, 495, 642, 416), (139, 405, 661, 500), (139, 500, 693, 469), (139, 469, 694, 501), (139, 501, 662, 405), (140, 394, 650, 502), (140, 502, 682, 458), (140, 458, 683, 503), (140, 503, 651, 394), (141, 414, 670, 504), (141, 504, 702, 478), (141, 478, 703, 505), (141, 505, 671, 414), (142, 403, 659, 506), (142, 506, 691, 467), (142, 467, 692, 507), (142, 507, 660, 403), (143, 392, 648, 508), (143, 508, 680, 456), (143, 456, 681, 509), (143, 509, 649, 392), (144, 412, 668, 482), (144, 482, 700, 476), (144, 476, 701, 510), (144, 510, 669, 412), (145, 401, 657, 486), (145, 486, 689, 465), (145, 465, 690, 511), (145, 511, 658, 401), (146, 390, 646, 484), (146, 484, 678, 454), (146, 454, 679, 512), (146, 512, 647, 390), (147, 410, 666, 488), (147, 488, 698, 474), (147, 474, 699, 481), (147, 481, 667, 410), (148, 388, 644, 490), (148, 490, 676, 452), (148, 452, 677, 483), (148, 483, 645, 388), (149, 399, 655, 492), (149, 492, 687, 463), (149, 463, 688, 485), (149, 485, 656, 399), (150, 408, 664, 494), (150, 494, 696, 472), (150, 472, 697, 487), (150, 487, 665, 408), (151, 386, 641, 496), (151, 496, 673, 450), (151, 450, 675, 489), (151, 489, 643, 386), (152, 397, 653, 498), (152, 498, 685, 461), (152, 461, 686, 491), (152, 491, 654, 397), (153, 406, 662, 501), (153, 501, 694, 470), (153, 470, 695, 493), (153, 493, 663, 406), (154, 395, 651, 503), (154, 503, 683, 459), (154, 459, 684, 497), (154, 497, 652, 395), (155, 415, 671, 505), (155, 505, 703, 479), (155, 479, 704, 499), (155, 499, 672, 415), (156, 404, 660, 507), (156, 507, 692, 468), (156, 468, 693, 500), (156, 500, 661, 404), (157, 393, 649, 509), (157, 509, 681, 457), (157, 457, 682, 502), (157, 502, 650, 393), (158, 413, 669, 510), (158, 510, 701, 477), (158, 477, 702, 504), (158, 504, 670, 413), (159, 402, 658, 511), (159, 511, 690, 466), (159, 466, 691, 506), (159, 506, 659, 402), (160, 391, 647, 512), (160, 512, 679, 455), (160, 455, 680, 508), (160, 508, 648, 391)])
me_circle.polygons.foreach_set('use_smooth', [True] * 672)
me_circle.materials.append(mat_mat_glass)
me_circle.use_remesh_preserve_volume = False
me_circle.use_remesh_preserve_attributes = False
me_circle.use_mirror_vertex_groups = False
me_circle.update()

# ---- objects
ob_hemi = bpy.data.objects.new('Hemi', light_hemi)
ob_wineglass = bpy.data.objects.new('wineGlass', me_circle)

# ---- transforms, parenting, visibility, modifiers, constraints
ob_hemi.location = (4.788, 3.605, 4.849)
ob_hemi.lineart.crease_threshold = 0.0
ob_wineglass.location = (0.0, 0.0, 4.896)
ob_wineglass.lineart.crease_threshold = 0.0

# ---- collection membership
col_collection_1.objects.link(ob_hemi)
col_collection_1.objects.link(ob_wineglass)

# ---- scene / render settings (as saved in the file)
scene.frame_start = 1; scene.frame_end = 250; scene.frame_set(1)
scene.render.engine = 'BLENDER_EEVEE_NEXT'
scene.render.resolution_percentage = 50
scene.render.dither_intensity = 0.0
scene.cycles.use_denoising = False
scene.cycles.samples = 10
scene.cycles.sampling_pattern = 'TABULATED_SOBOL'
scene.cycles.light_sampling_threshold = 0.0
scene.cycles.use_adaptive_sampling = False
scene.cycles.use_light_tree = False
scene.cycles.blur_glossy = 0.0
scene.cycles.pixel_filter_type = 'GAUSSIAN'
scene.cycles.sample_clamp_indirect = 0.0
scene.view_settings.view_transform = 'Standard'
bpy.context.view_layer.update()

# ---- added for rendering (the .blend has no active camera): camera
cam_auto = bpy.data.cameras.new('AutoCamera')
cam_auto.lens = 50.0
cam_auto.sensor_width = 36.0
cam_auto.clip_end = 1000.0
ob_auto_camera = bpy.data.objects.new('AutoCamera', cam_auto)
scene.collection.objects.link(ob_auto_camera)
ob_auto_camera.location = (4.75211, -5.70253, 6.22221)
ob_auto_camera.rotation_euler = (1.09748, -7.21219e-08, 0.694738)
scene.camera = ob_auto_camera
bpy.context.view_layer.update()
